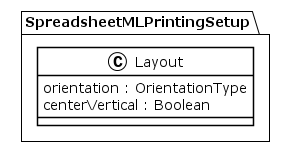

The diagram above was rendered by PlantUML. Its source (embedded in the PNG):
@startuml
!theme plain
package SpreadsheetMLPrintingSetup {
class Layout {
	 orientation : OrientationType
	 centerVertical : Boolean
}
}
@enduml